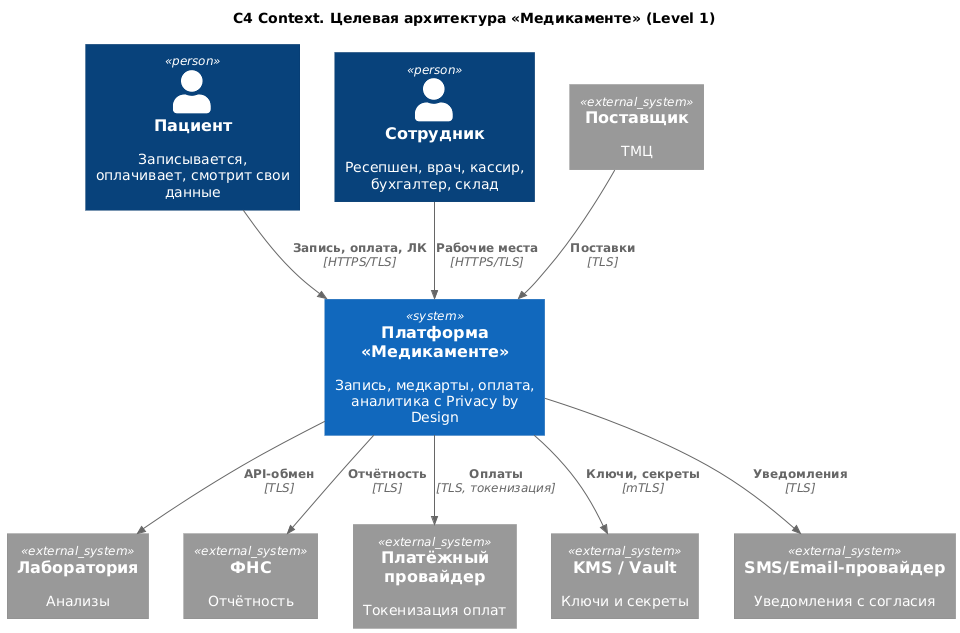

The diagram above was rendered by PlantUML. Its source (embedded in the PNG):
@startuml c4_context_tobe
title C4 Context. Целевая архитектура «Медикаменте» (Level 1)

top to bottom direction
!includeurl https://raw.githubusercontent.com/RicardoNiepel/C4-PlantUML/master/C4_Context.puml

Person(Patient, "Пациент", "Записывается, оплачивает, смотрит свои данные")
Person(Staff, "Сотрудник", "Ресепшен, врач, кассир, бухгалтер, склад")

System(Medicamente, "Платформа «Медикаменте»", "Запись, медкарты, оплата, аналитика с Privacy by Design")

System_Ext(Lab, "Лаборатория", "Анализы")
System_Ext(Tax, "ФНС", "Отчётность")
System_Ext(Supplier, "Поставщик", "ТМЦ")
System_Ext(PaymentProvider, "Платёжный провайдер", "Токенизация оплат")
System_Ext(KMS, "KMS / Vault", "Ключи и секреты")
System_Ext(Notify, "SMS/Email-провайдер", "Уведомления с согласия")

Rel(Patient, Medicamente, "Запись, оплата, ЛК", "HTTPS/TLS")
Rel(Staff, Medicamente, "Рабочие места", "HTTPS/TLS")
Rel(Medicamente, Lab, "API-обмен", "TLS")
Rel(Medicamente, Tax, "Отчётность", "TLS")
Rel(Supplier, Medicamente, "Поставки", "TLS")
Rel(Medicamente, PaymentProvider, "Оплаты", "TLS, токенизация")
Rel(Medicamente, KMS, "Ключи, секреты", "mTLS")
Rel(Medicamente, Notify, "Уведомления", "TLS")

@enduml